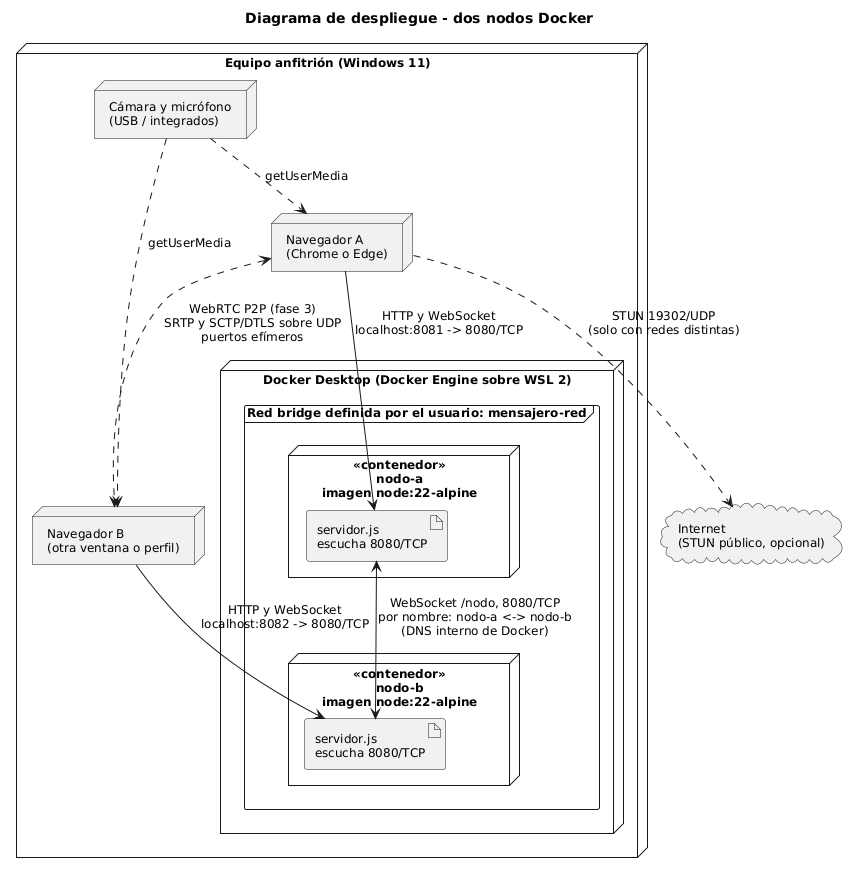

The diagram above was rendered by PlantUML. Its source (embedded in the PNG):
@startuml despliegue
' Diagrama de despliegue: dos contenedores Docker en una red bridge definida por el usuario
title Diagrama de despliegue - dos nodos Docker
skinparam shadowing false
skinparam defaultFontSize 12

node "Equipo anfitrión (Windows 11)" as HOST {
  node "Navegador A\n(Chrome o Edge)" as NA
  node "Navegador B\n(otra ventana o perfil)" as NB
  node "Cámara y micrófono\n(USB / integrados)" as CAM

  node "Docker Desktop (Docker Engine sobre WSL 2)" as DOCKER {
    frame "Red bridge definida por el usuario: mensajero-red" as RED {
      node "<<contenedor>>\nnodo-a\nimagen node:22-alpine" as A {
        artifact "servidor.js\nescucha 8080/TCP" as SA
      }
      node "<<contenedor>>\nnodo-b\nimagen node:22-alpine" as B {
        artifact "servidor.js\nescucha 8080/TCP" as SB
      }
    }
  }
}

cloud "Internet\n(STUN público, opcional)" as STUN

NA --> SA : HTTP y WebSocket\nlocalhost:8081 -> 8080/TCP
NB --> SB : HTTP y WebSocket\nlocalhost:8082 -> 8080/TCP
SA <--> SB : WebSocket /nodo, 8080/TCP\npor nombre: nodo-a <-> nodo-b\n(DNS interno de Docker)
NA <..> NB : WebRTC P2P (fase 3)\nSRTP y SCTP/DTLS sobre UDP\npuertos efímeros
CAM ..> NA : getUserMedia
CAM ..> NB : getUserMedia
NA ..> STUN : STUN 19302/UDP\n(solo con redes distintas)
@enduml